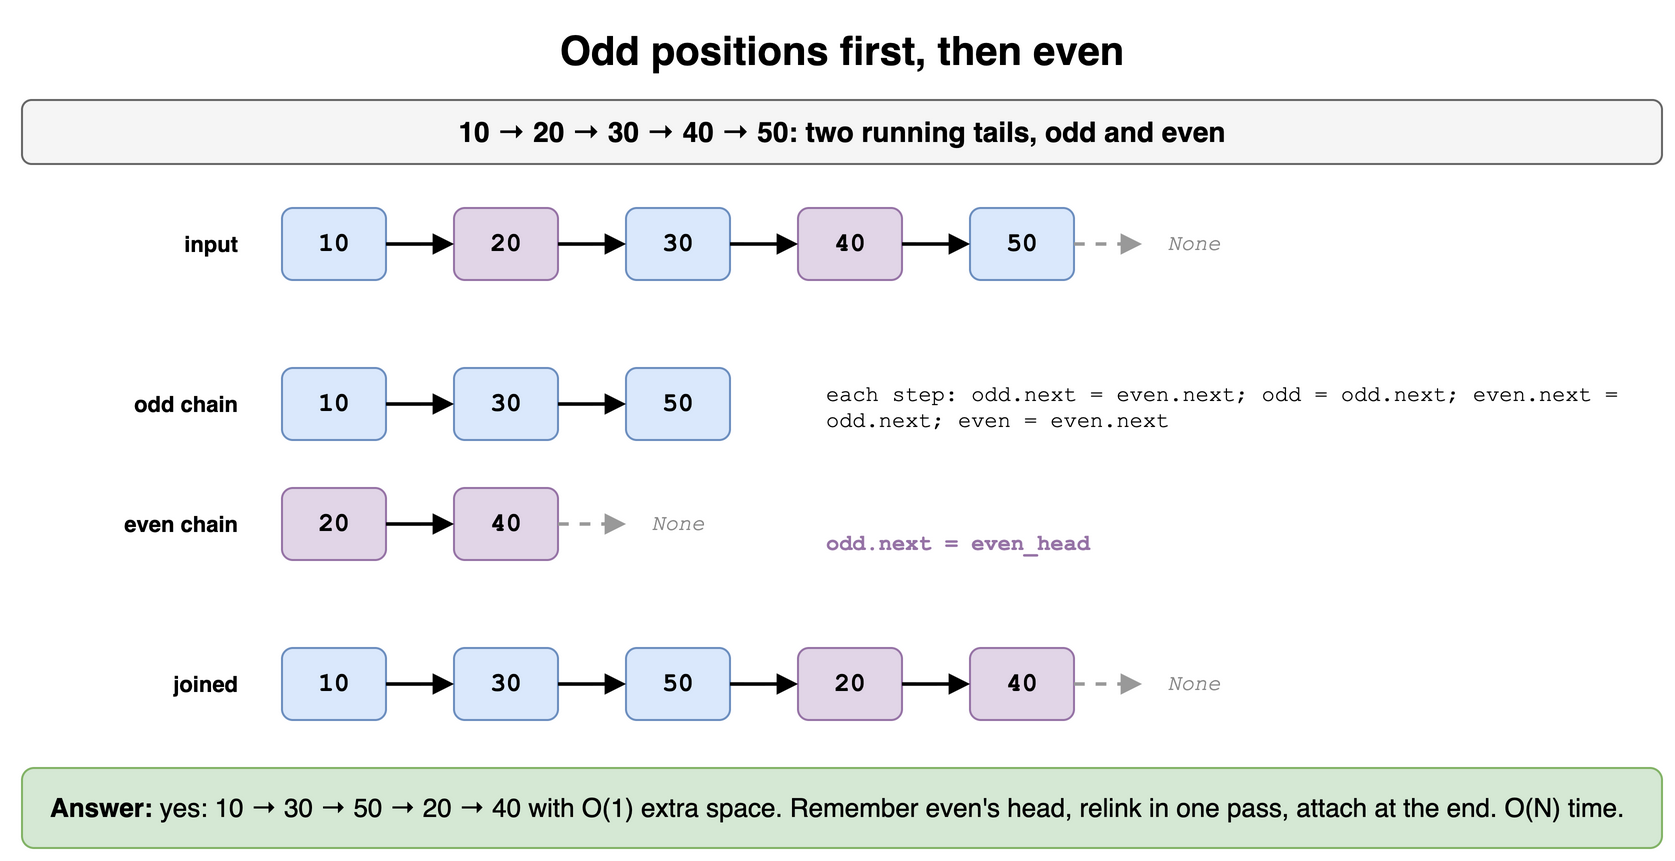

The diagram above was exported from draw.io. Its source (the exported page's mxGraphModel, read from the mxfile embedded in the PNG):
<mxGraphModel dx="900" dy="444" grid="1" gridSize="10" guides="1" tooltips="1" connect="1" arrows="1" fold="1" page="1" pageScale="1" pageWidth="900" pageHeight="444" math="0" shadow="0">
  <root>
    <mxCell id="0" />
    <mxCell id="1" parent="0" />
    <mxCell id="m10c1" value="Odd positions first, then even" style="text;html=1;align=center;verticalAlign=middle;whiteSpace=wrap;fontSize=20;fontStyle=1;" vertex="1" parent="1">
      <mxGeometry x="40" y="10" width="820" height="30" as="geometry" />
    </mxCell>
    <mxCell id="m10c2" value="10 → 20 → 30 → 40 → 50: two running tails, odd and even" style="rounded=1;whiteSpace=wrap;html=1;fillColor=#f5f5f5;strokeColor=#666666;fontStyle=1;fontSize=14;" vertex="1" parent="1">
      <mxGeometry x="40" y="50" width="820" height="32" as="geometry" />
    </mxCell>
    <mxCell id="m10c3" value="input" style="text;html=1;align=center;verticalAlign=middle;whiteSpace=wrap;fontSize=11;fontStyle=1;align=right;fontColor=#000000;" vertex="1" parent="1">
      <mxGeometry x="40" y="104" width="110" height="36" as="geometry" />
    </mxCell>
    <mxCell id="m10c4" value="10" style="rounded=1;whiteSpace=wrap;html=1;fontFamily=Courier New;fontSize=13;fontStyle=1;fillColor=#dae8fc;strokeColor=#6c8ebf;" vertex="1" parent="1">
      <mxGeometry x="170" y="104" width="52" height="36" as="geometry" />
    </mxCell>
    <mxCell id="m10c5" value="20" style="rounded=1;whiteSpace=wrap;html=1;fontFamily=Courier New;fontSize=13;fontStyle=1;fillColor=#e1d5e7;strokeColor=#9673a6;" vertex="1" parent="1">
      <mxGeometry x="256" y="104" width="52" height="36" as="geometry" />
    </mxCell>
    <mxCell id="m10c6" value="" style="endArrow=block;html=1;strokeWidth=1.8;endSize=6;" edge="1" parent="1" source="m10c4" target="m10c5">
      <mxGeometry relative="1" as="geometry" />
    </mxCell>
    <mxCell id="m10c7" value="30" style="rounded=1;whiteSpace=wrap;html=1;fontFamily=Courier New;fontSize=13;fontStyle=1;fillColor=#dae8fc;strokeColor=#6c8ebf;" vertex="1" parent="1">
      <mxGeometry x="342" y="104" width="52" height="36" as="geometry" />
    </mxCell>
    <mxCell id="m10c8" value="" style="endArrow=block;html=1;strokeWidth=1.8;endSize=6;" edge="1" parent="1" source="m10c5" target="m10c7">
      <mxGeometry relative="1" as="geometry" />
    </mxCell>
    <mxCell id="m10c9" value="40" style="rounded=1;whiteSpace=wrap;html=1;fontFamily=Courier New;fontSize=13;fontStyle=1;fillColor=#e1d5e7;strokeColor=#9673a6;" vertex="1" parent="1">
      <mxGeometry x="428" y="104" width="52" height="36" as="geometry" />
    </mxCell>
    <mxCell id="m10c10" value="" style="endArrow=block;html=1;strokeWidth=1.8;endSize=6;" edge="1" parent="1" source="m10c7" target="m10c9">
      <mxGeometry relative="1" as="geometry" />
    </mxCell>
    <mxCell id="m10c11" value="50" style="rounded=1;whiteSpace=wrap;html=1;fontFamily=Courier New;fontSize=13;fontStyle=1;fillColor=#dae8fc;strokeColor=#6c8ebf;" vertex="1" parent="1">
      <mxGeometry x="514" y="104" width="52" height="36" as="geometry" />
    </mxCell>
    <mxCell id="m10c12" value="" style="endArrow=block;html=1;strokeWidth=1.8;endSize=6;" edge="1" parent="1" source="m10c9" target="m10c11">
      <mxGeometry relative="1" as="geometry" />
    </mxCell>
    <mxCell id="m10c13" value="None" style="text;html=1;align=center;verticalAlign=middle;whiteSpace=wrap;fontSize=11;fontStyle=2;fontColor=#888888;fontFamily=Courier New;" vertex="1" parent="1">
      <mxGeometry x="600" y="104" width="52" height="36" as="geometry" />
    </mxCell>
    <mxCell id="m10c14" value="" style="endArrow=block;html=1;strokeWidth=1.8;endSize=6;dashed=1;strokeColor=#999999;" edge="1" parent="1" source="m10c11" target="m10c13">
      <mxGeometry relative="1" as="geometry" />
    </mxCell>
    <mxCell id="m10c15" value="odd chain" style="text;html=1;align=center;verticalAlign=middle;whiteSpace=wrap;fontSize=11;fontStyle=1;align=right;fontColor=#000000;" vertex="1" parent="1">
      <mxGeometry x="40" y="184" width="110" height="36" as="geometry" />
    </mxCell>
    <mxCell id="m10c16" value="10" style="rounded=1;whiteSpace=wrap;html=1;fontFamily=Courier New;fontSize=13;fontStyle=1;fillColor=#dae8fc;strokeColor=#6c8ebf;" vertex="1" parent="1">
      <mxGeometry x="170" y="184" width="52" height="36" as="geometry" />
    </mxCell>
    <mxCell id="m10c17" value="30" style="rounded=1;whiteSpace=wrap;html=1;fontFamily=Courier New;fontSize=13;fontStyle=1;fillColor=#dae8fc;strokeColor=#6c8ebf;" vertex="1" parent="1">
      <mxGeometry x="256" y="184" width="52" height="36" as="geometry" />
    </mxCell>
    <mxCell id="m10c18" value="" style="endArrow=block;html=1;strokeWidth=1.8;endSize=6;" edge="1" parent="1" source="m10c16" target="m10c17">
      <mxGeometry relative="1" as="geometry" />
    </mxCell>
    <mxCell id="m10c19" value="50" style="rounded=1;whiteSpace=wrap;html=1;fontFamily=Courier New;fontSize=13;fontStyle=1;fillColor=#dae8fc;strokeColor=#6c8ebf;" vertex="1" parent="1">
      <mxGeometry x="342" y="184" width="52" height="36" as="geometry" />
    </mxCell>
    <mxCell id="m10c20" value="" style="endArrow=block;html=1;strokeWidth=1.8;endSize=6;" edge="1" parent="1" source="m10c17" target="m10c19">
      <mxGeometry relative="1" as="geometry" />
    </mxCell>
    <mxCell id="m10c21" value="even chain" style="text;html=1;align=center;verticalAlign=middle;whiteSpace=wrap;fontSize=11;fontStyle=1;align=right;fontColor=#000000;" vertex="1" parent="1">
      <mxGeometry x="40" y="244" width="110" height="36" as="geometry" />
    </mxCell>
    <mxCell id="m10c22" value="20" style="rounded=1;whiteSpace=wrap;html=1;fontFamily=Courier New;fontSize=13;fontStyle=1;fillColor=#e1d5e7;strokeColor=#9673a6;" vertex="1" parent="1">
      <mxGeometry x="170" y="244" width="52" height="36" as="geometry" />
    </mxCell>
    <mxCell id="m10c23" value="40" style="rounded=1;whiteSpace=wrap;html=1;fontFamily=Courier New;fontSize=13;fontStyle=1;fillColor=#e1d5e7;strokeColor=#9673a6;" vertex="1" parent="1">
      <mxGeometry x="256" y="244" width="52" height="36" as="geometry" />
    </mxCell>
    <mxCell id="m10c24" value="" style="endArrow=block;html=1;strokeWidth=1.8;endSize=6;" edge="1" parent="1" source="m10c22" target="m10c23">
      <mxGeometry relative="1" as="geometry" />
    </mxCell>
    <mxCell id="m10c25" value="None" style="text;html=1;align=center;verticalAlign=middle;whiteSpace=wrap;fontSize=11;fontStyle=2;fontColor=#888888;fontFamily=Courier New;" vertex="1" parent="1">
      <mxGeometry x="342" y="244" width="52" height="36" as="geometry" />
    </mxCell>
    <mxCell id="m10c26" value="" style="endArrow=block;html=1;strokeWidth=1.8;endSize=6;dashed=1;strokeColor=#999999;" edge="1" parent="1" source="m10c23" target="m10c25">
      <mxGeometry relative="1" as="geometry" />
    </mxCell>
    <mxCell id="m10c27" value="each step: odd.next = even.next; odd = odd.next; even.next = odd.next; even = even.next" style="text;html=1;align=center;verticalAlign=middle;whiteSpace=wrap;fontSize=11;align=left;fontFamily=Courier New;" vertex="1" parent="1">
      <mxGeometry x="440" y="184" width="420" height="40" as="geometry" />
    </mxCell>
    <mxCell id="m10c28" value="joined" style="text;html=1;align=center;verticalAlign=middle;whiteSpace=wrap;fontSize=11;fontStyle=1;align=right;fontColor=#000000;" vertex="1" parent="1">
      <mxGeometry x="40" y="324" width="110" height="36" as="geometry" />
    </mxCell>
    <mxCell id="m10c29" value="10" style="rounded=1;whiteSpace=wrap;html=1;fontFamily=Courier New;fontSize=13;fontStyle=1;fillColor=#dae8fc;strokeColor=#6c8ebf;" vertex="1" parent="1">
      <mxGeometry x="170" y="324" width="52" height="36" as="geometry" />
    </mxCell>
    <mxCell id="m10c30" value="30" style="rounded=1;whiteSpace=wrap;html=1;fontFamily=Courier New;fontSize=13;fontStyle=1;fillColor=#dae8fc;strokeColor=#6c8ebf;" vertex="1" parent="1">
      <mxGeometry x="256" y="324" width="52" height="36" as="geometry" />
    </mxCell>
    <mxCell id="m10c31" value="" style="endArrow=block;html=1;strokeWidth=1.8;endSize=6;" edge="1" parent="1" source="m10c29" target="m10c30">
      <mxGeometry relative="1" as="geometry" />
    </mxCell>
    <mxCell id="m10c32" value="50" style="rounded=1;whiteSpace=wrap;html=1;fontFamily=Courier New;fontSize=13;fontStyle=1;fillColor=#dae8fc;strokeColor=#6c8ebf;" vertex="1" parent="1">
      <mxGeometry x="342" y="324" width="52" height="36" as="geometry" />
    </mxCell>
    <mxCell id="m10c33" value="" style="endArrow=block;html=1;strokeWidth=1.8;endSize=6;" edge="1" parent="1" source="m10c30" target="m10c32">
      <mxGeometry relative="1" as="geometry" />
    </mxCell>
    <mxCell id="m10c34" value="20" style="rounded=1;whiteSpace=wrap;html=1;fontFamily=Courier New;fontSize=13;fontStyle=1;fillColor=#e1d5e7;strokeColor=#9673a6;" vertex="1" parent="1">
      <mxGeometry x="428" y="324" width="52" height="36" as="geometry" />
    </mxCell>
    <mxCell id="m10c35" value="" style="endArrow=block;html=1;strokeWidth=1.8;endSize=6;" edge="1" parent="1" source="m10c32" target="m10c34">
      <mxGeometry relative="1" as="geometry" />
    </mxCell>
    <mxCell id="m10c36" value="40" style="rounded=1;whiteSpace=wrap;html=1;fontFamily=Courier New;fontSize=13;fontStyle=1;fillColor=#e1d5e7;strokeColor=#9673a6;" vertex="1" parent="1">
      <mxGeometry x="514" y="324" width="52" height="36" as="geometry" />
    </mxCell>
    <mxCell id="m10c37" value="" style="endArrow=block;html=1;strokeWidth=1.8;endSize=6;" edge="1" parent="1" source="m10c34" target="m10c36">
      <mxGeometry relative="1" as="geometry" />
    </mxCell>
    <mxCell id="m10c38" value="None" style="text;html=1;align=center;verticalAlign=middle;whiteSpace=wrap;fontSize=11;fontStyle=2;fontColor=#888888;fontFamily=Courier New;" vertex="1" parent="1">
      <mxGeometry x="600" y="324" width="52" height="36" as="geometry" />
    </mxCell>
    <mxCell id="m10c39" value="" style="endArrow=block;html=1;strokeWidth=1.8;endSize=6;dashed=1;strokeColor=#999999;" edge="1" parent="1" source="m10c36" target="m10c38">
      <mxGeometry relative="1" as="geometry" />
    </mxCell>
    <mxCell id="m10c40" value="odd.next = even_head" style="text;html=1;align=center;verticalAlign=middle;whiteSpace=wrap;fontSize=11;fontStyle=1;fontColor=#9673a6;align=left;fontFamily=Courier New;" vertex="1" parent="1">
      <mxGeometry x="440" y="264" width="200" height="16" as="geometry" />
    </mxCell>
    <mxCell id="m10c41" value="&lt;b&gt;Answer:&lt;/b&gt; yes: 10 → 30 → 50 → 20 → 40 with O(1) extra space. Remember even's head, relink in one pass, attach at the end. O(N) time." style="rounded=1;whiteSpace=wrap;html=1;fillColor=#d5e8d4;strokeColor=#82b366;fontSize=13;align=left;spacingLeft=12;" vertex="1" parent="1">
      <mxGeometry x="40" y="384" width="820" height="40" as="geometry" />
    </mxCell>
  </root>
</mxGraphModel>